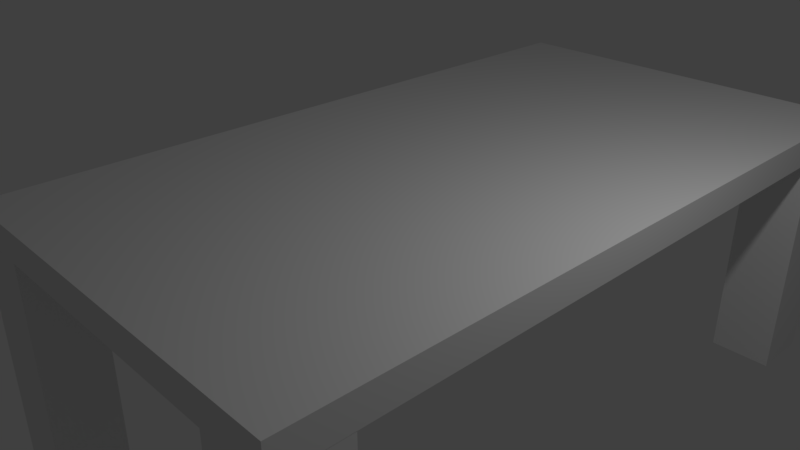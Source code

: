 # Source: basic_table.blend  (saved by Blender 2.79.0; exported with 4.5.12 LTS)
import bpy
from mathutils import Matrix  # noqa: F401  (used for matrix-valued properties, if any)

bpy.ops.wm.read_factory_settings(use_empty=True)
scene = bpy.context.scene
scene.name = 'Scene'

# ---- collections
col_collection_1 = bpy.data.collections.new('Collection 1'); scene.collection.children.link(col_collection_1)

# ---- materials (node trees are filled in below, after node groups)
mat_table_top_wood = bpy.data.materials.new('table_top_wood')
mat_table_top_wood.alpha_threshold = 0.0
mat_table_top_wood.roughness = 0.5
mat_table_top_wood.line_color = (0.0, 0.0, 0.0, 1.0)

# ---- material node trees

# ---- world
world_world = bpy.data.worlds.new('World'); scene.world = world_world
world_world.color = (0.05088, 0.05088, 0.05088)
world_world.use_sun_shadow = False
world_world.sun_shadow_jitter_overblur = 0.0
world_world.cycles.sampling_method = 'MANUAL'

# ---- cameras
cam_camera = bpy.data.cameras.new('Camera')
cam_camera.clip_end = 100.0
cam_camera.lens = 35.0
cam_camera.sensor_width = 32.0
cam_camera.sensor_height = 18.0
cam_camera.ortho_scale = 7.314
cam_camera.dof.focus_distance = 0.0

# ---- lights
light_lamp = bpy.data.lights.new('Lamp', 'POINT')
light_lamp.transmission_factor = 0.0
light_lamp.cutoff_distance = 30.0
light_lamp.energy = 100.0
light_lamp.shadow_buffer_clip_start = 1.001
light_lamp.shadow_soft_size = 0.1
light_lamp.shadow_maximum_resolution = 0.006
light_lamp.use_absolute_resolution = True

# ---- meshes
me_cube = bpy.data.meshes.new('Cube')
me_cube.from_pydata([(1.0, 1.0, -1.0), (1.0, -1.0, -1.0), (-1.0, -1.0, -1.0), (-1.0, 1.0, -1.0), (1.0, 1.0, 1.0), (1.0, -1.0, 1.0), (-1.0, -1.0, 1.0), (-1.0, 1.0, 1.0)], [], [(0, 1, 2, 3), (4, 7, 6, 5), (0, 4, 5, 1), (1, 5, 6, 2), (2, 6, 7, 3), (4, 0, 3, 7)])
me_cube.materials.append(mat_table_top_wood)
me_cube.materials.append(None)
me_cube.use_remesh_preserve_volume = False
me_cube.use_remesh_preserve_attributes = False
me_cube.use_mirror_vertex_groups = False
me_cube.update()
me_cube_001 = bpy.data.meshes.new('Cube.001')
me_cube_001.from_pydata([(-1.0, -1.0, -1.0), (-1.0, -1.0, 1.0), (-1.0, 1.0, -1.0), (-1.0, 1.0, 1.0), (1.0, -1.0, -1.0), (1.0, -1.0, 1.0), (1.0, 1.0, -1.0), (1.0, 1.0, 1.0)], [], [(0, 1, 3, 2), (2, 3, 7, 6), (6, 7, 5, 4), (4, 5, 1, 0), (2, 6, 4, 0), (7, 3, 1, 5)])
me_cube_001.use_remesh_preserve_volume = False
me_cube_001.use_remesh_preserve_attributes = False
me_cube_001.use_mirror_vertex_groups = False
me_cube_001.update()
me_cube_002 = bpy.data.meshes.new('Cube.002')
me_cube_002.from_pydata([(-1.0, -1.0, -1.0), (-1.0, -1.0, 1.0), (-1.0, 1.0, -1.0), (-1.0, 1.0, 1.0), (1.0, -1.0, -1.0), (1.0, -1.0, 1.0), (1.0, 1.0, -1.0), (1.0, 1.0, 1.0)], [], [(0, 1, 3, 2), (2, 3, 7, 6), (6, 7, 5, 4), (4, 5, 1, 0), (2, 6, 4, 0), (7, 3, 1, 5)])
me_cube_002.use_remesh_preserve_volume = False
me_cube_002.use_remesh_preserve_attributes = False
me_cube_002.use_mirror_vertex_groups = False
me_cube_002.update()
me_cube_003 = bpy.data.meshes.new('Cube.003')
me_cube_003.from_pydata([(-1.0, -1.0, -1.0), (-1.0, -1.0, 1.0), (-1.0, 1.0, -1.0), (-1.0, 1.0, 1.0), (1.0, -1.0, -1.0), (1.0, -1.0, 1.0), (1.0, 1.0, -1.0), (1.0, 1.0, 1.0)], [], [(0, 1, 3, 2), (2, 3, 7, 6), (6, 7, 5, 4), (4, 5, 1, 0), (2, 6, 4, 0), (7, 3, 1, 5)])
me_cube_003.use_remesh_preserve_volume = False
me_cube_003.use_remesh_preserve_attributes = False
me_cube_003.use_mirror_vertex_groups = False
me_cube_003.update()
me_cube_004 = bpy.data.meshes.new('Cube.004')
me_cube_004.from_pydata([(-1.0, -1.0, -1.0), (-1.0, -1.0, 1.0), (-1.0, 1.0, -1.0), (-1.0, 1.0, 1.0), (1.0, -1.0, -1.0), (1.0, -1.0, 1.0), (1.0, 1.0, -1.0), (1.0, 1.0, 1.0)], [], [(0, 1, 3, 2), (2, 3, 7, 6), (6, 7, 5, 4), (4, 5, 1, 0), (2, 6, 4, 0), (7, 3, 1, 5)])
me_cube_004.use_remesh_preserve_volume = False
me_cube_004.use_remesh_preserve_attributes = False
me_cube_004.use_mirror_vertex_groups = False
me_cube_004.update()

# ---- objects
ob_tabletop = bpy.data.objects.new('tabletop', me_cube)
ob_leg1 = bpy.data.objects.new('leg1', me_cube_001)
ob_leg2 = bpy.data.objects.new('leg2', me_cube_002)
ob_leg3 = bpy.data.objects.new('leg3', me_cube_003)
ob_leg4 = bpy.data.objects.new('leg4', me_cube_004)
ob_lamp = bpy.data.objects.new('Lamp', light_lamp)
ob_camera = bpy.data.objects.new('Camera', cam_camera)

# ---- transforms, parenting, visibility, modifiers, constraints
ob_tabletop.location = (0.9855, 1.023, 3.008)
ob_tabletop.scale = (1.904, 3.483, 0.143)
ob_tabletop.lock_rotations_4d = False
ob_tabletop.empty_display_type = 'ARROWS'
ob_tabletop.lineart.crease_threshold = 0.0
ob_leg1.parent = ob_tabletop
ob_leg1.matrix_parent_inverse = Matrix(((0.5251, 0.0, 0.0, -0.0), (0.0, 0.2871, 0.0, -0.0), (0.0, 0.0, 6.992, -21.03), (0.0, 0.0, 0.0, 1.0)))
ob_leg1.location = (1.595, -3.174, 1.709)
ob_leg1.scale = (0.3078, 0.3078, 1.212)
ob_leg1.lineart.crease_threshold = 0.0
ob_leg2.parent = ob_tabletop
ob_leg2.matrix_parent_inverse = Matrix(((0.5251, 0.0, 0.0, -0.0), (0.0, 0.2871, 0.0, -0.0), (0.0, 0.0, 6.992, -21.03), (0.0, 0.0, 0.0, 1.0)))
ob_leg2.location = (1.595, 3.135, 1.709)
ob_leg2.scale = (0.3078, 0.3078, 1.212)
ob_leg2.lineart.crease_threshold = 0.0
ob_leg3.parent = ob_tabletop
ob_leg3.matrix_parent_inverse = Matrix(((0.5251, 0.0, 0.0, -0.0), (0.0, 0.2871, 0.0, -0.0), (0.0, 0.0, 6.992, -21.03), (0.0, 0.0, 0.0, 1.0)))
ob_leg3.location = (-1.586, -3.174, 1.709)
ob_leg3.scale = (0.3078, 0.3078, 1.212)
ob_leg3.lineart.crease_threshold = 0.0
ob_leg4.parent = ob_tabletop
ob_leg4.matrix_parent_inverse = Matrix(((0.5251, 0.0, 0.0, -0.0), (0.0, 0.2871, 0.0, -0.0), (0.0, 0.0, 6.992, -21.03), (0.0, 0.0, 0.0, 1.0)))
ob_leg4.location = (-1.586, 3.169, 1.709)
ob_leg4.scale = (0.3078, 0.3078, 1.212)
ob_leg4.lineart.crease_threshold = 0.0
ob_lamp.location = (4.076, 1.005, 5.904)
ob_lamp.rotation_euler = (0.6503, 0.05522, 1.866)
ob_lamp.lock_rotations_4d = False
ob_lamp.empty_display_type = 'ARROWS'
ob_lamp.color = (0.0, 0.0, 0.0, 0.0)
ob_lamp.lineart.crease_threshold = 0.0
ob_camera.location = (5.805, -4.271, 6.009)
ob_camera.rotation_euler = (1.109, 0.0, 0.8149)
ob_camera.lock_rotations_4d = False
ob_camera.empty_display_type = 'ARROWS'
ob_camera.color = (0.0, 0.0, 0.0, 0.0)
ob_camera.display_type = 'WIRE'
ob_camera.lineart.crease_threshold = 0.0

# ---- collection membership
col_collection_1.objects.link(ob_tabletop)
col_collection_1.objects.link(ob_leg1)
col_collection_1.objects.link(ob_leg2)
col_collection_1.objects.link(ob_leg3)
col_collection_1.objects.link(ob_leg4)
col_collection_1.objects.link(ob_lamp)
col_collection_1.objects.link(ob_camera)

# ---- scene / render settings (as saved in the file)
scene.camera = ob_camera
scene.frame_start = 1; scene.frame_end = 250; scene.frame_set(1)
scene.render.engine = 'CYCLES'
scene.render.resolution_percentage = 50
scene.render.dither_intensity = 0.0
scene.cycles.use_denoising = False
scene.cycles.samples = 128
scene.cycles.sampling_pattern = 'TABULATED_SOBOL'
scene.cycles.use_adaptive_sampling = False
scene.cycles.use_light_tree = False
scene.cycles.blur_glossy = 0.0
scene.cycles.sample_clamp_indirect = 0.0
scene.view_settings.view_transform = 'Standard'
bpy.context.view_layer.update()
